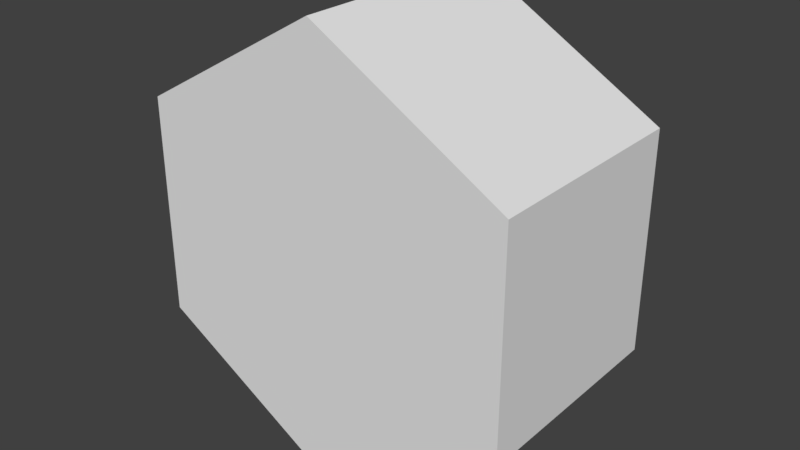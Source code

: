 # Source: basic_tile.blend  (saved by Blender 2.79.0; exported with 4.5.12 LTS)
import bpy
from mathutils import Matrix  # noqa: F401  (used for matrix-valued properties, if any)

bpy.ops.wm.read_factory_settings(use_empty=True)
scene = bpy.context.scene
scene.name = 'Scene'

# ---- collections
col_collection_1 = bpy.data.collections.new('Collection 1'); scene.collection.children.link(col_collection_1)

# ---- world
world_world = bpy.data.worlds.new('World'); scene.world = world_world
world_world.color = (0.05088, 0.05088, 0.05088)
world_world.use_sun_shadow = False
world_world.sun_shadow_jitter_overblur = 0.0
world_world.cycles.sampling_method = 'MANUAL'

# ---- meshes
me_circle = bpy.data.meshes.new('Circle')
me_circle.from_pydata([(0.0, -4.371e-08, -1.0), (-0.866, -2.186e-08, -0.5), (-0.866, 2.186e-08, 0.5), (8.742e-08, 4.371e-08, 1.0), (0.866, 2.186e-08, 0.5), (0.866, -2.186e-08, -0.5), (-0.866, 1.0, -0.5), (0.0, 1.0, -1.0), (-0.866, 1.0, 0.5), (8.742e-08, 1.0, 1.0), (0.866, 1.0, 0.5), (0.866, 1.0, -0.5)], [], [(1, 0, 5, 4, 3, 2), (6, 8, 9, 10, 11, 7), (1, 2, 8, 6), (4, 5, 11, 10), (2, 3, 9, 8), (0, 1, 6, 7), (5, 0, 7, 11), (3, 4, 10, 9)])
me_circle.use_remesh_preserve_volume = False
me_circle.use_remesh_preserve_attributes = False
me_circle.use_mirror_vertex_groups = False
me_circle.update()

# ---- objects
ob_circle = bpy.data.objects.new('Circle', me_circle)

# ---- transforms, parenting, visibility, modifiers, constraints
ob_circle.location = (0.0, 0.0, 0.0)
ob_circle.lineart.crease_threshold = 0.0

# ---- collection membership
col_collection_1.objects.link(ob_circle)

# ---- scene / render settings (as saved in the file)
scene.frame_start = 1; scene.frame_end = 250; scene.frame_set(204)
scene.render.engine = 'BLENDER_EEVEE_NEXT'
scene.render.resolution_percentage = 50
scene.render.dither_intensity = 0.0
scene.cycles.use_denoising = False
scene.cycles.samples = 128
scene.cycles.sampling_pattern = 'TABULATED_SOBOL'
scene.cycles.use_adaptive_sampling = False
scene.cycles.use_light_tree = False
scene.cycles.blur_glossy = 0.0
scene.cycles.sample_clamp_indirect = 0.0
scene.view_settings.view_transform = 'Standard'
bpy.context.view_layer.update()

# ---- added for rendering (the .blend has no active camera and no usable light): camera, sun
cam_auto = bpy.data.cameras.new('AutoCamera')
cam_auto.lens = 50.0
cam_auto.sensor_width = 36.0
cam_auto.clip_end = 1000.0
ob_auto_camera = bpy.data.objects.new('AutoCamera', cam_auto)
scene.collection.objects.link(ob_auto_camera)
ob_auto_camera.location = (2.61693, -2.64032, 2.09354)
ob_auto_camera.rotation_euler = (1.09748, -7.21219e-08, 0.694738)
scene.camera = ob_auto_camera
light_auto_sun = bpy.data.lights.new('AutoSun', 'SUN')
light_auto_sun.energy = 3.0
light_auto_sun.angle = 0.0523599
ob_auto_sun = bpy.data.objects.new('AutoSun', light_auto_sun)
scene.collection.objects.link(ob_auto_sun)
ob_auto_sun.rotation_euler = (0.872665, 0.174533, 0.523599)
bpy.context.view_layer.update()
